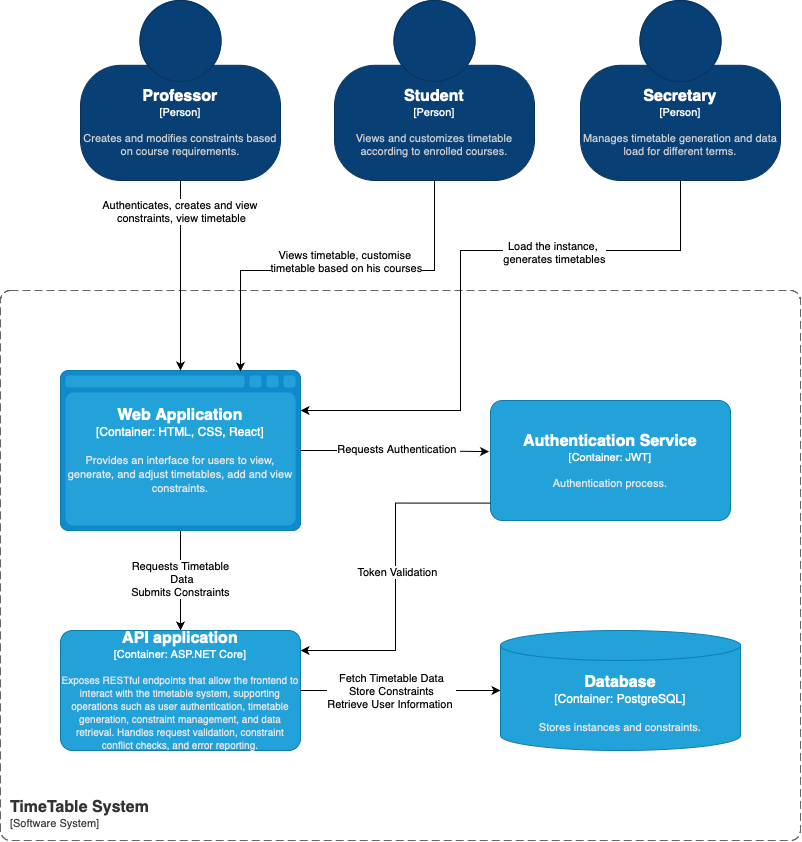

The diagram above was exported from draw.io. Its source (the exported page's mxGraphModel, read from the mxfile embedded in the PNG):
<mxGraphModel dx="1280" dy="846" grid="1" gridSize="10" guides="1" tooltips="1" connect="1" arrows="1" fold="1" page="1" pageScale="1" pageWidth="827" pageHeight="1169" math="0" shadow="0">
  <root>
    <mxCell id="0" />
    <mxCell id="1" parent="0" />
    <object placeholders="1" c4Name="Professor" c4Type="Person" c4Description="Creates and modifies constraints based on course requirements." label="&lt;font style=&quot;font-size: 16px&quot;&gt;&lt;b&gt;%c4Name%&lt;/b&gt;&lt;/font&gt;&lt;div&gt;[%c4Type%]&lt;/div&gt;&lt;br&gt;&lt;div&gt;&lt;font style=&quot;font-size: 11px&quot;&gt;&lt;font color=&quot;#cccccc&quot;&gt;%c4Description%&lt;/font&gt;&lt;/div&gt;" id="J2DRWHT3xwRcOzf_v8-J-1">
      <mxCell style="html=1;fontSize=11;dashed=0;whiteSpace=wrap;fillColor=#083F75;strokeColor=#06315C;fontColor=#ffffff;shape=mxgraph.c4.person2;align=center;metaEdit=1;points=[[0.5,0,0],[1,0.5,0],[1,0.75,0],[0.75,1,0],[0.5,1,0],[0.25,1,0],[0,0.75,0],[0,0.5,0]];resizable=0;" vertex="1" parent="1">
        <mxGeometry x="160" y="40" width="200" height="180" as="geometry" />
      </mxCell>
    </object>
    <object placeholders="1" c4Name="Student" c4Type="Person" c4Description="Views and customizes timetable according to enrolled courses." label="&lt;font style=&quot;font-size: 16px&quot;&gt;&lt;b&gt;%c4Name%&lt;/b&gt;&lt;/font&gt;&lt;div&gt;[%c4Type%]&lt;/div&gt;&lt;br&gt;&lt;div&gt;&lt;font style=&quot;font-size: 11px&quot;&gt;&lt;font color=&quot;#cccccc&quot;&gt;%c4Description%&lt;/font&gt;&lt;/div&gt;" id="J2DRWHT3xwRcOzf_v8-J-2">
      <mxCell style="html=1;fontSize=11;dashed=0;whiteSpace=wrap;fillColor=#083F75;strokeColor=#06315C;fontColor=#ffffff;shape=mxgraph.c4.person2;align=center;metaEdit=1;points=[[0.5,0,0],[1,0.5,0],[1,0.75,0],[0.75,1,0],[0.5,1,0],[0.25,1,0],[0,0.75,0],[0,0.5,0]];resizable=0;" vertex="1" parent="1">
        <mxGeometry x="414" y="40" width="200" height="180" as="geometry" />
      </mxCell>
    </object>
    <object placeholders="1" c4Name="Secretary" c4Type="Person" c4Description="Manages timetable generation and data load for different terms." label="&lt;font style=&quot;font-size: 16px&quot;&gt;&lt;b&gt;%c4Name%&lt;/b&gt;&lt;/font&gt;&lt;div&gt;[%c4Type%]&lt;/div&gt;&lt;br&gt;&lt;div&gt;&lt;font style=&quot;font-size: 11px&quot;&gt;&lt;font color=&quot;#cccccc&quot;&gt;%c4Description%&lt;/font&gt;&lt;/div&gt;" id="J2DRWHT3xwRcOzf_v8-J-3">
      <mxCell style="html=1;fontSize=11;dashed=0;whiteSpace=wrap;fillColor=#083F75;strokeColor=#06315C;fontColor=#ffffff;shape=mxgraph.c4.person2;align=center;metaEdit=1;points=[[0.5,0,0],[1,0.5,0],[1,0.75,0],[0.75,1,0],[0.5,1,0],[0.25,1,0],[0,0.75,0],[0,0.5,0]];resizable=0;" vertex="1" parent="1">
        <mxGeometry x="660" y="40" width="200" height="180" as="geometry" />
      </mxCell>
    </object>
    <object placeholders="1" c4Name="TimeTable System" c4Type="SystemScopeBoundary" c4Application="Software System" label="&lt;font style=&quot;font-size: 16px&quot;&gt;&lt;b&gt;&lt;div style=&quot;text-align: left&quot;&gt;%c4Name%&lt;/div&gt;&lt;/b&gt;&lt;/font&gt;&lt;div style=&quot;text-align: left&quot;&gt;[%c4Application%]&lt;/div&gt;" id="J2DRWHT3xwRcOzf_v8-J-4">
      <mxCell style="rounded=1;fontSize=11;whiteSpace=wrap;html=1;dashed=1;arcSize=20;fillColor=none;strokeColor=#666666;fontColor=#333333;labelBackgroundColor=none;align=left;verticalAlign=bottom;labelBorderColor=none;spacingTop=0;spacing=10;dashPattern=8 4;metaEdit=1;rotatable=0;perimeter=rectanglePerimeter;noLabel=0;labelPadding=0;allowArrows=0;connectable=0;expand=0;recursiveResize=0;editable=1;pointerEvents=0;absoluteArcSize=1;points=[[0.25,0,0],[0.5,0,0],[0.75,0,0],[1,0.25,0],[1,0.5,0],[1,0.75,0],[0.75,1,0],[0.5,1,0],[0.25,1,0],[0,0.75,0],[0,0.5,0],[0,0.25,0]];" vertex="1" parent="1">
        <mxGeometry x="80" y="330" width="800" height="550" as="geometry" />
      </mxCell>
    </object>
    <mxCell id="J2DRWHT3xwRcOzf_v8-J-16" style="edgeStyle=orthogonalEdgeStyle;rounded=0;orthogonalLoop=1;jettySize=auto;html=1;exitX=0.5;exitY=1;exitDx=0;exitDy=0;exitPerimeter=0;entryX=0.5;entryY=0;entryDx=0;entryDy=0;entryPerimeter=0;" edge="1" parent="1" source="J2DRWHT3xwRcOzf_v8-J-5" target="J2DRWHT3xwRcOzf_v8-J-6">
      <mxGeometry relative="1" as="geometry">
        <mxPoint x="469.9999999999998" y="620" as="targetPoint" />
        <mxPoint x="250" y="620.0000000000002" as="sourcePoint" />
      </mxGeometry>
    </mxCell>
    <mxCell id="J2DRWHT3xwRcOzf_v8-J-17" value="Requests Timetable&lt;div&gt;&amp;nbsp;Data&lt;/div&gt;&lt;div&gt;Submits Constraints&lt;/div&gt;" style="edgeLabel;html=1;align=center;verticalAlign=middle;resizable=0;points=[];" vertex="1" connectable="0" parent="J2DRWHT3xwRcOzf_v8-J-16">
      <mxGeometry x="-0.0268" y="-1" relative="1" as="geometry">
        <mxPoint as="offset" />
      </mxGeometry>
    </mxCell>
    <object placeholders="1" c4Name="Web Application" c4Type="Container" c4Technology="HTML, CSS, React" c4Description="Provides an interface for users to view, generate, and adjust timetables, add and view constraints." label="&lt;font style=&quot;font-size: 16px&quot;&gt;&lt;b&gt;%c4Name%&lt;/b&gt;&lt;/font&gt;&lt;div&gt;[%c4Type%:&amp;nbsp;%c4Technology%]&lt;/div&gt;&lt;br&gt;&lt;div&gt;&lt;font style=&quot;font-size: 11px&quot;&gt;&lt;font color=&quot;#E6E6E6&quot;&gt;%c4Description%&lt;/font&gt;&lt;/div&gt;" id="J2DRWHT3xwRcOzf_v8-J-5">
      <mxCell style="shape=mxgraph.c4.webBrowserContainer2;whiteSpace=wrap;html=1;boundedLbl=1;rounded=0;labelBackgroundColor=none;strokeColor=#118ACD;fillColor=#23A2D9;strokeColor=#118ACD;strokeColor2=#0E7DAD;fontSize=12;fontColor=#ffffff;align=center;metaEdit=1;points=[[0.5,0,0],[1,0.25,0],[1,0.5,0],[1,0.75,0],[0.5,1,0],[0,0.75,0],[0,0.5,0],[0,0.25,0]];resizable=0;" vertex="1" parent="1">
        <mxGeometry x="140" y="410" width="240" height="160" as="geometry" />
      </mxCell>
    </object>
    <object placeholders="1" c4Name="API application" c4Type="Container" c4Technology="ASP.NET Core" c4Description="Exposes RESTful endpoints that allow the frontend to interact with the timetable system, supporting operations such as user authentication, timetable generation, constraint management, and data retrieval. Handles request validation, constraint conflict checks, and error reporting." label="&lt;font style=&quot;font-size: 16px&quot;&gt;&lt;b&gt;%c4Name%&lt;/b&gt;&lt;/font&gt;&lt;div&gt;[%c4Type%: %c4Technology%]&lt;/div&gt;&lt;br&gt;&lt;div&gt;&lt;font style=&quot;font-size: 10px&quot;&gt;&lt;font color=&quot;#E6E6E6&quot;&gt;%c4Description%&lt;/font&gt;&lt;/div&gt;" id="J2DRWHT3xwRcOzf_v8-J-6">
      <mxCell style="rounded=1;whiteSpace=wrap;html=1;fontSize=11;labelBackgroundColor=none;fillColor=#23A2D9;fontColor=#ffffff;align=center;arcSize=10;strokeColor=#0E7DAD;metaEdit=1;resizable=0;points=[[0.25,0,0],[0.5,0,0],[0.75,0,0],[1,0.25,0],[1,0.5,0],[1,0.75,0],[0.75,1,0],[0.5,1,0],[0.25,1,0],[0,0.75,0],[0,0.5,0],[0,0.25,0]];" vertex="1" parent="1">
        <mxGeometry x="140" y="670" width="240" height="120" as="geometry" />
      </mxCell>
    </object>
    <object placeholders="1" c4Name="Database" c4Type="Container" c4Technology="PostgreSQL" c4Description="Stores instances and constraints." label="&lt;font style=&quot;font-size: 16px&quot;&gt;&lt;b&gt;%c4Name%&lt;/b&gt;&lt;/font&gt;&lt;div&gt;[%c4Type%:&amp;nbsp;%c4Technology%]&lt;/div&gt;&lt;br&gt;&lt;div&gt;&lt;font style=&quot;font-size: 11px&quot;&gt;&lt;font color=&quot;#E6E6E6&quot;&gt;%c4Description%&lt;/font&gt;&lt;/div&gt;" id="J2DRWHT3xwRcOzf_v8-J-7">
      <mxCell style="shape=cylinder3;size=15;whiteSpace=wrap;html=1;boundedLbl=1;rounded=0;labelBackgroundColor=none;fillColor=#23A2D9;fontSize=12;fontColor=#ffffff;align=center;strokeColor=#0E7DAD;metaEdit=1;points=[[0.5,0,0],[1,0.25,0],[1,0.5,0],[1,0.75,0],[0.5,1,0],[0,0.75,0],[0,0.5,0],[0,0.25,0]];resizable=0;" vertex="1" parent="1">
        <mxGeometry x="580" y="670" width="240" height="120" as="geometry" />
      </mxCell>
    </object>
    <mxCell id="J2DRWHT3xwRcOzf_v8-J-10" style="edgeStyle=orthogonalEdgeStyle;rounded=0;orthogonalLoop=1;jettySize=auto;html=1;verticalAlign=middle;align=center;" edge="1" parent="1" source="J2DRWHT3xwRcOzf_v8-J-1">
      <mxGeometry relative="1" as="geometry">
        <mxPoint x="260" y="410" as="targetPoint" />
        <Array as="points">
          <mxPoint x="260" y="410" />
        </Array>
      </mxGeometry>
    </mxCell>
    <mxCell id="J2DRWHT3xwRcOzf_v8-J-11" value="Authenticates, creates and view&amp;nbsp;&lt;div&gt;constraints, view timetable&lt;/div&gt;" style="edgeLabel;html=1;align=center;verticalAlign=middle;resizable=0;points=[];" vertex="1" connectable="0" parent="J2DRWHT3xwRcOzf_v8-J-10">
      <mxGeometry x="-0.6807" relative="1" as="geometry">
        <mxPoint as="offset" />
      </mxGeometry>
    </mxCell>
    <mxCell id="J2DRWHT3xwRcOzf_v8-J-12" style="edgeStyle=orthogonalEdgeStyle;rounded=0;orthogonalLoop=1;jettySize=auto;html=1;" edge="1" parent="1" source="J2DRWHT3xwRcOzf_v8-J-2">
      <mxGeometry relative="1" as="geometry">
        <mxPoint x="320" y="411" as="targetPoint" />
        <Array as="points">
          <mxPoint x="514" y="310" />
          <mxPoint x="320" y="310" />
          <mxPoint x="320" y="411" />
        </Array>
      </mxGeometry>
    </mxCell>
    <mxCell id="J2DRWHT3xwRcOzf_v8-J-13" value="Views timetable, customise&amp;nbsp;&lt;div&gt;timetable based on his courses&lt;/div&gt;" style="edgeLabel;html=1;align=center;verticalAlign=middle;resizable=0;points=[];" vertex="1" connectable="0" parent="J2DRWHT3xwRcOzf_v8-J-12">
      <mxGeometry x="-0.0181" y="-1" relative="1" as="geometry">
        <mxPoint x="10" y="-9" as="offset" />
      </mxGeometry>
    </mxCell>
    <mxCell id="J2DRWHT3xwRcOzf_v8-J-14" style="edgeStyle=orthogonalEdgeStyle;rounded=0;orthogonalLoop=1;jettySize=auto;html=1;entryX=1;entryY=0.25;entryDx=0;entryDy=0;entryPerimeter=0;" edge="1" parent="1" source="J2DRWHT3xwRcOzf_v8-J-3" target="J2DRWHT3xwRcOzf_v8-J-5">
      <mxGeometry relative="1" as="geometry">
        <Array as="points">
          <mxPoint x="760" y="290" />
          <mxPoint x="540" y="290" />
          <mxPoint x="540" y="450" />
        </Array>
      </mxGeometry>
    </mxCell>
    <mxCell id="J2DRWHT3xwRcOzf_v8-J-15" value="Load the instance,&amp;nbsp;&lt;div&gt;generates timetables&lt;/div&gt;" style="edgeLabel;html=1;align=center;verticalAlign=middle;resizable=0;points=[];" vertex="1" connectable="0" parent="J2DRWHT3xwRcOzf_v8-J-14">
      <mxGeometry x="-0.3545" y="1" relative="1" as="geometry">
        <mxPoint as="offset" />
      </mxGeometry>
    </mxCell>
    <mxCell id="J2DRWHT3xwRcOzf_v8-J-18" style="edgeStyle=orthogonalEdgeStyle;rounded=0;orthogonalLoop=1;jettySize=auto;html=1;entryX=0;entryY=0.5;entryDx=0;entryDy=0;entryPerimeter=0;" edge="1" parent="1" source="J2DRWHT3xwRcOzf_v8-J-6" target="J2DRWHT3xwRcOzf_v8-J-7">
      <mxGeometry relative="1" as="geometry" />
    </mxCell>
    <mxCell id="J2DRWHT3xwRcOzf_v8-J-22" value="Fetch Timetable Data&lt;div&gt;Store Constraints&lt;/div&gt;&lt;div&gt;Retrieve User Information&amp;nbsp;&lt;/div&gt;" style="edgeLabel;html=1;align=center;verticalAlign=middle;resizable=0;points=[];" vertex="1" connectable="0" parent="J2DRWHT3xwRcOzf_v8-J-18">
      <mxGeometry x="-0.261" y="1" relative="1" as="geometry">
        <mxPoint x="16" y="1" as="offset" />
      </mxGeometry>
    </mxCell>
    <object placeholders="1" c4Name="Authentication Service" c4Type="Container" c4Technology="JWT" c4Description="Authentication process." label="&lt;font style=&quot;font-size: 16px&quot;&gt;&lt;b&gt;%c4Name%&lt;/b&gt;&lt;/font&gt;&lt;div&gt;[%c4Type%: %c4Technology%]&lt;/div&gt;&lt;br&gt;&lt;div&gt;&lt;font style=&quot;font-size: 11px&quot;&gt;&lt;font color=&quot;#E6E6E6&quot;&gt;%c4Description%&lt;/font&gt;&lt;/div&gt;" id="J2DRWHT3xwRcOzf_v8-J-26">
      <mxCell style="rounded=1;whiteSpace=wrap;html=1;fontSize=11;labelBackgroundColor=none;fillColor=#23A2D9;fontColor=#ffffff;align=center;arcSize=10;strokeColor=#0E7DAD;metaEdit=1;resizable=0;points=[[0.25,0,0],[0.5,0,0],[0.75,0,0],[1,0.25,0],[1,0.5,0],[1,0.75,0],[0.75,1,0],[0.5,1,0],[0.25,1,0],[0,0.75,0],[0,0.5,0],[0,0.25,0]];" vertex="1" parent="1">
        <mxGeometry x="570" y="440" width="240" height="120" as="geometry" />
      </mxCell>
    </object>
    <mxCell id="J2DRWHT3xwRcOzf_v8-J-27" style="edgeStyle=orthogonalEdgeStyle;rounded=0;orthogonalLoop=1;jettySize=auto;html=1;entryX=-0.006;entryY=0.426;entryDx=0;entryDy=0;entryPerimeter=0;" edge="1" parent="1" source="J2DRWHT3xwRcOzf_v8-J-5" target="J2DRWHT3xwRcOzf_v8-J-26">
      <mxGeometry relative="1" as="geometry" />
    </mxCell>
    <mxCell id="J2DRWHT3xwRcOzf_v8-J-28" value="Requests Authentication&amp;nbsp;" style="edgeLabel;html=1;align=center;verticalAlign=middle;resizable=0;points=[];" vertex="1" connectable="0" parent="J2DRWHT3xwRcOzf_v8-J-27">
      <mxGeometry x="0.0016" y="3" relative="1" as="geometry">
        <mxPoint x="3" as="offset" />
      </mxGeometry>
    </mxCell>
    <mxCell id="J2DRWHT3xwRcOzf_v8-J-29" style="edgeStyle=orthogonalEdgeStyle;rounded=0;orthogonalLoop=1;jettySize=auto;html=1;exitX=0;exitY=0.855;exitDx=0;exitDy=0;exitPerimeter=0;" edge="1" parent="1" source="J2DRWHT3xwRcOzf_v8-J-26">
      <mxGeometry relative="1" as="geometry">
        <mxPoint x="380" y="690" as="targetPoint" />
        <Array as="points">
          <mxPoint x="475" y="543" />
          <mxPoint x="475" y="690" />
          <mxPoint x="380" y="690" />
        </Array>
      </mxGeometry>
    </mxCell>
    <mxCell id="J2DRWHT3xwRcOzf_v8-J-30" value="Token Validation" style="edgeLabel;html=1;align=center;verticalAlign=middle;resizable=0;points=[];" vertex="1" connectable="0" parent="J2DRWHT3xwRcOzf_v8-J-29">
      <mxGeometry x="-0.0305" y="1" relative="1" as="geometry">
        <mxPoint y="1" as="offset" />
      </mxGeometry>
    </mxCell>
  </root>
</mxGraphModel>